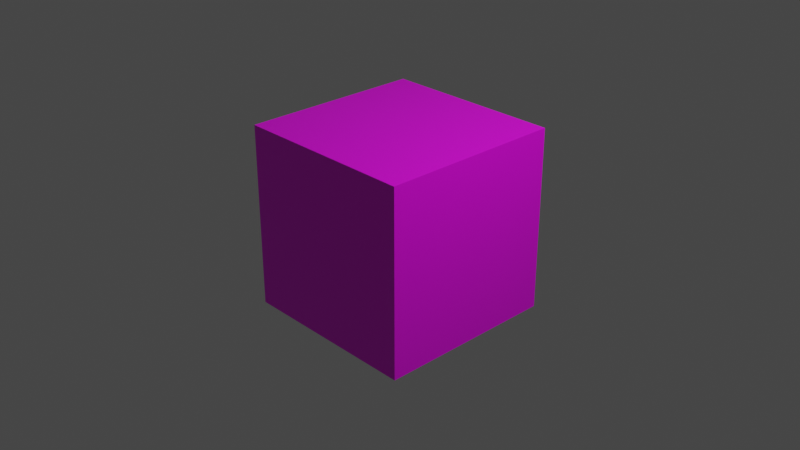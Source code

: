# Source: dice.blend  (saved by Blender 2.90.8; exported with 4.5.12 LTS)
import bpy
from mathutils import Matrix  # noqa: F401  (used for matrix-valued properties, if any)

bpy.ops.wm.read_factory_settings(use_empty=True)
scene = bpy.context.scene
scene.name = 'Scene'

# ---- collections
col_collection = bpy.data.collections.new('Collection'); scene.collection.children.link(col_collection)

# ---- images (referenced by path relative to the original .blend; pixels are not part of the script)
import os
ASSET_DIR = os.environ.get("B2B_ASSET_DIR", "")  # directory of the original .blend (textures are referenced by path, not embedded)
HERE = os.path.dirname(os.path.abspath(__file__))  # packed textures are extracted next to this script under _unpacked/

def load_image(name, relpath, width, height, colorspace="sRGB"):
    """Load a texture the original file referenced (path relative to the .blend, or extracted next to this script)."""
    p = next((c for c in (os.path.join(HERE, relpath), os.path.join(ASSET_DIR, relpath)) if relpath and os.path.exists(c)), "")
    if p:
        img = bpy.data.images.load(p, check_existing=True)
        img.name = name
    else:  # same state as the original file: an image datablock whose file is absent (Cycles renders it pink)
        img = bpy.data.images.new(name, width, height)
        img.source = "FILE"
        img.filepath = "//" + (relpath or name)
    img.colorspace_settings.name = colorspace
    return img
img_dice_uv_map_jpg = load_image('dice_uv_map.jpg', 'dice_uv_map.jpg', 1024, 1024, 'sRGB')

# ---- materials (node trees are filled in below, after node groups)
mat_material = bpy.data.materials.new('Material')
mat_material.alpha_threshold = 0.0
mat_material.use_transparent_shadow = False
mat_material.line_color = (0.0, 0.0, 0.0, 1.0)

# ---- material node trees
mat_material.use_nodes = True; mat_material.node_tree.nodes.clear()
_N = mat_material.node_tree.nodes; _L = mat_material.node_tree.links
n0 = _N.new('ShaderNodeOutputMaterial'); n0.name = 'Material Output'; n0.location = (300, 300)
n1 = _N.new('ShaderNodeBsdfPrincipled'); n1.name = 'Principled BSDF'; n1.location = (10, 300)
n1.distribution = 'GGX'
n1.subsurface_method = 'BURLEY'
n1.inputs[2].default_value = 0.4
n1.inputs[3].default_value = 1.45
n1.inputs[27].default_value = (0.0, 0.0, 0.0, 1.0)
n1.inputs[28].default_value = 1.0
n2 = _N.new('ShaderNodeTexImage'); n2.name = 'Image Texture'; n2.location = (-449, 198)
n2.image = img_dice_uv_map_jpg
_L.new(n1.outputs[0], n0.inputs[0])
_L.new(n2.outputs[0], n1.inputs[0])
n0.is_active_output = True

# ---- world
world_world = bpy.data.worlds.new('World'); scene.world = world_world
world_world.use_nodes = True; world_world.node_tree.nodes.clear()
_N = world_world.node_tree.nodes; _L = world_world.node_tree.links
n0 = _N.new('ShaderNodeOutputWorld'); n0.name = 'World Output'; n0.location = (300, 300)
n1 = _N.new('ShaderNodeBackground'); n1.name = 'Background'; n1.location = (10, 300)
n1.inputs[0].default_value = (0.05088, 0.05088, 0.05088, 1.0)
_L.new(n1.outputs[0], n0.inputs[0])
n0.is_active_output = True
world_world.color = (0.05088, 0.05088, 0.05088)
world_world.use_sun_shadow = False
world_world.sun_shadow_jitter_overblur = 0.0

# ---- cameras
cam_camera = bpy.data.cameras.new('Camera')
cam_camera.clip_end = 100.0
cam_camera.ortho_scale = 7.314

# ---- lights
light_light = bpy.data.lights.new('Light', 'POINT')
light_light.transmission_factor = 0.0
light_light.energy = 1000.0
light_light.shadow_soft_size = 0.1
light_light.shadow_maximum_resolution = 0.006
light_light.use_absolute_resolution = True

# ---- meshes
me_cube = bpy.data.meshes.new('Cube')
me_cube.from_pydata([(1.0, 1.0, 1.0), (1.0, 1.0, -1.0), (1.0, -1.0, 1.0), (1.0, -1.0, -1.0), (-1.0, 1.0, 1.0), (-1.0, 1.0, -1.0), (-1.0, -1.0, 1.0), (-1.0, -1.0, -1.0)], [], [(0, 4, 6, 2), (3, 2, 6, 7), (7, 6, 4, 5), (5, 1, 3, 7), (1, 0, 2, 3), (5, 4, 0, 1)])
_uv = me_cube.uv_layers.new(name='UVMap')
_uv.uv.foreach_set('vector', [0.625, 0.5, 0.875, 0.5, 0.875, 0.75, 0.625, 0.75, 0.375, 0.75, 0.625, 0.75, 0.625, 1.0, 0.375, 1.0, 0.375, 0.0, 0.625, 0.0, 0.625, 0.25, 0.375, 0.25, 0.125, 0.5, 0.375, 0.5, 0.375, 0.75, 0.125, 0.75, 0.375, 0.5, 0.625, 0.5, 0.625, 0.75, 0.375, 0.75, 0.375, 0.25, 0.625, 0.25, 0.625, 0.5, 0.375, 0.5])
me_cube.materials.append(mat_material)
me_cube.use_remesh_preserve_volume = False
me_cube.use_remesh_preserve_attributes = False
me_cube.use_mirror_vertex_groups = False
me_cube.update()

# ---- objects
ob_cube = bpy.data.objects.new('Cube', me_cube)
ob_light = bpy.data.objects.new('Light', light_light)
ob_camera = bpy.data.objects.new('Camera', cam_camera)

# ---- transforms, parenting, visibility, modifiers, constraints
ob_cube.location = (0.0, 0.0, 0.0)
ob_cube.lock_rotations_4d = False
ob_cube.empty_display_type = 'ARROWS'
ob_cube.lineart.crease_threshold = 0.0
ob_light.location = (4.076, 1.005, 5.904)
ob_light.rotation_euler = (0.6503, 0.05522, 1.866)
ob_light.lock_rotations_4d = False
ob_light.empty_display_type = 'ARROWS'
ob_light.color = (0.0, 0.0, 0.0, 0.0)
ob_light.lineart.crease_threshold = 0.0
ob_camera.location = (7.359, -6.926, 4.958)
ob_camera.rotation_euler = (1.109, 0.0, 0.8149)
ob_camera.lock_rotations_4d = False
ob_camera.empty_display_type = 'ARROWS'
ob_camera.color = (0.0, 0.0, 0.0, 0.0)
ob_camera.display_type = 'WIRE'
ob_camera.lineart.crease_threshold = 0.0

# ---- collection membership
col_collection.objects.link(ob_cube)
col_collection.objects.link(ob_light)
col_collection.objects.link(ob_camera)

# ---- scene / render settings (as saved in the file)
scene.camera = ob_camera
scene.frame_start = 1; scene.frame_end = 250; scene.frame_set(201)
scene.render.engine = 'BLENDER_EEVEE_NEXT'
scene.cycles.use_denoising = False
scene.cycles.samples = 128
scene.cycles.sampling_pattern = 'TABULATED_SOBOL'
scene.cycles.use_adaptive_sampling = False
scene.cycles.use_light_tree = False
scene.view_settings.view_transform = 'Filmic'
bpy.context.view_layer.update()
